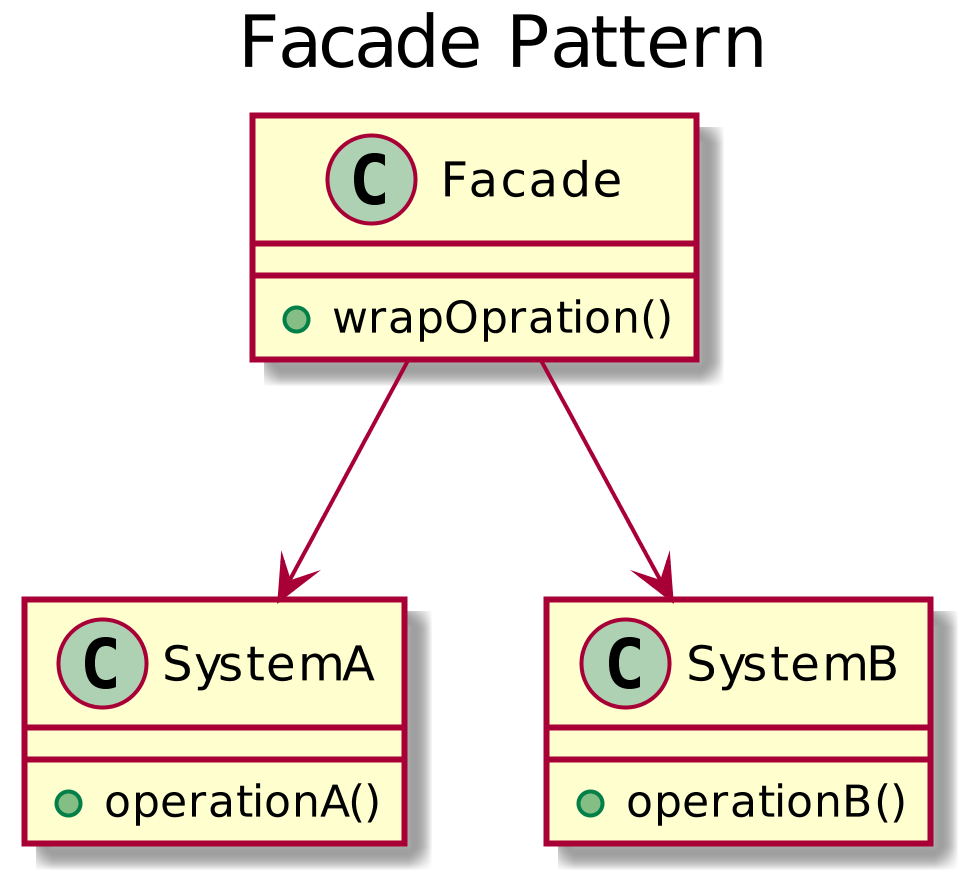

The diagram above was rendered by PlantUML. Its source (embedded in the PNG):
@startuml
scale 1024 height
title Facade Pattern

class Facade {
    + wrapOpration()
}
class SystemA {
    + operationA()
}
class SystemB {
    + operationB()
}

Facade --> SystemA
Facade --> SystemB
@enduml